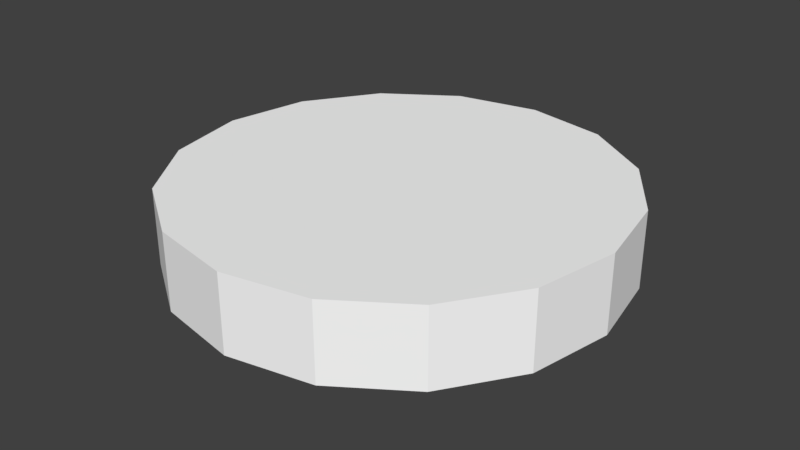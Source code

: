 # Source: sky3.blend  (saved by Blender 3.3.6; exported with 4.5.12 LTS)
import bpy
from mathutils import Matrix  # noqa: F401  (used for matrix-valued properties, if any)

bpy.ops.wm.read_factory_settings(use_empty=True)
scene = bpy.context.scene
scene.name = 'Scene'

# ---- collections
col_collection_1 = bpy.data.collections.new('Collection 1'); scene.collection.children.link(col_collection_1)

# ---- materials (node trees are filled in below, after node groups)
mat_misc_clouds3top = bpy.data.materials.new('misc_clouds3top')
mat_misc_clouds3top.alpha_threshold = 0.0
mat_misc_clouds3top.use_transparent_shadow = False
mat_misc_clouds3top.diffuse_color = (1.0, 1.0, 1.0, 1.0)
mat_misc_clouds3top.roughness = 0.5
mat_misc_clouds3 = bpy.data.materials.new('misc_clouds3')
mat_misc_clouds3.alpha_threshold = 0.0
mat_misc_clouds3.use_transparent_shadow = False
mat_misc_clouds3.diffuse_color = (1.0, 1.0, 1.0, 1.0)
mat_misc_clouds3.roughness = 0.5
mat_misc_clouds3bot = bpy.data.materials.new('misc_clouds3bot')
mat_misc_clouds3bot.alpha_threshold = 0.0
mat_misc_clouds3bot.use_transparent_shadow = False
mat_misc_clouds3bot.diffuse_color = (1.0, 1.0, 1.0, 1.0)
mat_misc_clouds3bot.roughness = 0.5

# ---- material node trees

# ---- world
world_world = bpy.data.worlds.new('World'); scene.world = world_world
world_world.color = (0.05088, 0.05088, 0.05088)
world_world.use_sun_shadow = False
world_world.sun_shadow_jitter_overblur = 0.0
world_world.cycles.sampling_method = 'MANUAL'

# ---- meshes
me_sky3_pmd0_mesh = bpy.data.meshes.new('sky3.PMD0.mesh')
me_sky3_pmd0_mesh.from_pydata([(2.074e+05, 8.719e+04, 6.8e+04), (4.565e+04, 1.919e+04, 6.8e+04), (3.479e+04, 3.516e+04, 6.8e+04), (1.581e+05, 1.597e+05, 6.8e+04), (8.501e+04, 2.083e+05, 6.8e+04), (1.871e+04, 4.585e+04, 6.8e+04), (-259.0, 4.946e+04, 6.8e+04), (-1177.0, 2.247e+05, 6.8e+04), (-1.919e+04, 4.565e+04, 6.8e+04), (-8.719e+04, 2.074e+05, 6.8e+04), (-8.501e+04, -2.083e+05, 6.8e+04), (-1.581e+05, -1.597e+05, 6.8e+04), (-3.479e+04, -3.516e+04, 6.8e+04), (-1.871e+04, -4.585e+04, 6.8e+04), (-3.516e+04, 3.479e+04, 6.8e+04), (-1.597e+05, 1.581e+05, 6.8e+04), (-2.083e+05, 8.501e+04, 6.8e+04), (-4.585e+04, 1.871e+04, 6.8e+04), (-4.946e+04, -259.0, 6.8e+04), (-2.247e+05, -1177.0, 6.8e+04), (-4.565e+04, -1.919e+04, 6.8e+04), (-2.074e+05, -8.719e+04, 6.8e+04), (2.083e+05, -8.501e+04, 6.8e+04), (1.597e+05, -1.581e+05, 6.8e+04), (3.516e+04, -3.479e+04, 6.8e+04), (4.585e+04, -1.871e+04, 6.8e+04), (4.946e+04, 259.0, 6.8e+04), (1.919e+04, -4.565e+04, 6.8e+04), (259.0, -4.946e+04, 6.8e+04), (1177.0, -2.247e+05, 6.8e+04), (8.719e+04, -2.074e+05, 6.8e+04), (2.247e+05, 1177.0, 6.8e+04), (2.247e+05, 1177.0, -1.039e+04), (2.074e+05, 8.719e+04, -1.039e+04), (-2.247e+05, -1177.0, -1.039e+04), (-2.074e+05, -8.719e+04, -1.039e+04), (1.581e+05, 1.597e+05, -1.039e+04), (2.083e+05, -8.501e+04, -1.039e+04), (-1.581e+05, -1.597e+05, -1.039e+04), (-8.501e+04, -2.083e+05, -1.039e+04), (8.501e+04, 2.083e+05, -1.039e+04), (-1177.0, 2.247e+05, -1.039e+04), (-8.719e+04, 2.074e+05, -1.039e+04), (1177.0, -2.247e+05, -1.039e+04), (-1.597e+05, 1.581e+05, -1.039e+04), (8.719e+04, -2.074e+05, -1.039e+04), (1.597e+05, -1.581e+05, -1.039e+04), (-2.083e+05, 8.501e+04, -1.039e+04), (3.479e+04, 3.516e+04, -2.808e+04), (4.565e+04, 1.919e+04, -2.808e+04), (-259.0, 4.946e+04, -2.808e+04), (1.871e+04, 4.585e+04, -2.808e+04), (-1.919e+04, 4.565e+04, -2.808e+04), (-1.871e+04, -4.585e+04, -2.808e+04), (-3.479e+04, -3.516e+04, -2.808e+04), (-3.516e+04, 3.479e+04, -2.808e+04), (-4.946e+04, -259.0, -2.808e+04), (-4.585e+04, 1.871e+04, -2.808e+04), (-4.565e+04, -1.919e+04, -2.808e+04), (4.585e+04, -1.871e+04, -2.808e+04), (3.516e+04, -3.479e+04, -2.808e+04), (259.0, -4.946e+04, -2.808e+04), (1.919e+04, -4.565e+04, -2.808e+04), (4.946e+04, 259.0, -2.808e+04)], [], [(3, 0, 1, 2), (7, 4, 5, 6), (9, 7, 6, 8), (13, 10, 11, 12), (15, 9, 8, 14), (19, 16, 17, 18), (21, 19, 18, 20), (5, 4, 3, 2), (25, 22, 23, 24), (20, 1, 26, 25, 24, 27, 28, 13, 12), (11, 21, 20, 12), (29, 10, 13, 28), (30, 29, 28, 27), (17, 16, 15, 14), (23, 30, 27, 24), (31, 22, 25, 26), (0, 31, 26, 1), (5, 2, 1, 20, 18, 17, 14, 8, 6), (33, 32, 31, 0), (35, 34, 19, 21), (36, 33, 0, 3), (32, 37, 22, 31), (39, 38, 11, 10), (38, 35, 21, 11), (40, 36, 3, 4), (41, 40, 4, 7), (42, 41, 7, 9), (43, 39, 10, 29), (44, 42, 9, 15), (45, 43, 29, 30), (46, 45, 30, 23), (37, 46, 23, 22), (47, 44, 15, 16), (34, 47, 16, 19), (33, 36, 48, 49), (40, 41, 50, 51), (41, 42, 52, 50), (39, 53, 54, 38), (42, 44, 55, 52), (47, 34, 56, 57), (34, 35, 58, 56), (40, 51, 48, 36), (37, 59, 60, 46), (49, 58, 54, 53, 61, 62, 60, 59, 63), (35, 38, 54, 58), (39, 43, 61, 53), (43, 45, 62, 61), (47, 57, 55, 44), (45, 46, 60, 62), (37, 32, 63, 59), (32, 33, 49, 63), (48, 51, 50, 52, 55, 57, 56, 58, 49)])
me_sky3_pmd0_mesh.polygons.foreach_set('material_index', [0, 0, 0, 0, 0, 0, 0, 0, 0, 0, 0, 0, 0, 0, 0, 0, 0, 0, 1, 1, 1, 1, 1, 1, 1, 1, 1, 1, 1, 1, 1, 1, 1, 1, 2, 2, 2, 2, 2, 2, 2, 2, 2, 2, 2, 2, 2, 2, 2, 2, 2, 2])
_uv = me_sky3_pmd0_mesh.uv_layers.new(name='UVMap')
_uv.uv.foreach_set('vector', [0.08304, 0.6119, 0.007267, 0.9922, 0.7897, 0.9943, 0.8053, 0.9144, 0.6137, 0.08126, 0.2948, 0.293, 0.849, 0.8486, 0.9149, 0.8048, 0.9935, 0.008427, 0.6137, 0.08126, 0.9149, 0.8048, 0.9945, 0.7923, 0.849, 0.8486, 0.2948, 0.293, 0.08304, 0.6119, 0.8053, 0.9144, 0.08304, 0.6119, 0.007267, 0.9922, 0.7897, 0.9943, 0.8053, 0.9144, 0.6137, 0.08126, 0.2948, 0.293, 0.849, 0.8486, 0.9149, 0.8048, 0.9935, 0.008427, 0.6137, 0.08126, 0.9149, 0.8048, 0.9945, 0.7923, 0.849, 0.8486, 0.2948, 0.293, 0.08304, 0.6119, 0.8053, 0.9144, 0.849, 0.8486, 0.2948, 0.293, 0.08304, 0.6119, 0.8053, 0.9144, 0.8664, 0.9163, 0.9722, 0.9163, 0.9681, 0.8961, 0.9567, 0.879, 0.9395, 0.8675, 0.9193, 0.8635, 0.8991, 0.8675, 0.8819, 0.879, 0.8705, 0.8961, 0.08304, 0.6119, 0.007267, 0.9922, 0.7897, 0.9943, 0.8053, 0.9144, 0.6137, 0.08126, 0.2948, 0.293, 0.849, 0.8486, 0.9149, 0.8048, 0.9935, 0.008427, 0.6137, 0.08126, 0.9149, 0.8048, 0.9945, 0.7923, 0.849, 0.8486, 0.2948, 0.293, 0.08304, 0.6119, 0.8053, 0.9144, 0.08304, 0.6119, 0.007267, 0.9922, 0.7897, 0.9943, 0.8053, 0.9144, 0.6137, 0.08126, 0.2948, 0.293, 0.849, 0.8486, 0.9149, 0.8048, 0.9935, 0.008427, 0.6137, 0.08126, 0.9149, 0.8048, 0.9945, 0.7923, 0.9567, 0.9537, 0.9681, 0.9366, 0.9722, 0.9163, 0.8664, 0.9163, 0.8705, 0.9366, 0.8819, 0.9537, 0.8991, 0.9651, 0.9193, 0.9692, 0.9395, 0.9651, 0.002234, 0.5082, 0.5, 0.5082, 0.5, 0.9918, 0.002234, 0.9918, 0.9113, 0.008198, 0.5, 0.008198, 0.5, 0.4918, 0.9113, 0.4918, 0.5, 0.008198, 0.996, 0.008198, 0.996, 0.4918, 0.5, 0.4918, 0.5, 0.5082, 0.9926, 0.5082, 0.9926, 0.9918, 0.5, 0.9918, 0.007353, 0.008198, 0.5, 0.008198, 0.5, 0.4918, 0.007353, 0.4918, 0.5, 0.008198, 0.9113, 0.008198, 0.9113, 0.4918, 0.5, 0.4918, 0.007353, 0.008198, 0.5, 0.008198, 0.5, 0.4918, 0.007353, 0.4918, 0.5, 0.5082, 0.9926, 0.5082, 0.9926, 0.9918, 0.5, 0.9918, 0.9926, 0.5082, 0.5, 0.5082, 0.5, 0.9918, 0.9926, 0.9918, 0.5, 0.5082, 0.9926, 0.5082, 0.9926, 0.9918, 0.5, 0.9918, 0.5, 0.5082, 0.9926, 0.5082, 0.9926, 0.9918, 0.5, 0.9918, 0.002234, 0.5082, 0.5, 0.5082, 0.5, 0.9918, 0.002234, 0.9918, 0.5, 0.008198, 0.996, 0.008198, 0.996, 0.4918, 0.5, 0.4918, 0.007353, 0.008198, 0.5, 0.008198, 0.5, 0.4918, 0.007353, 0.4918, 0.9926, 0.5082, 0.5, 0.5082, 0.5, 0.9918, 0.9926, 0.9918, 0.5, 0.008198, 0.007353, 0.008198, 0.007353, 0.4918, 0.5, 0.4918, 3.01, 2.173, 2.667, 2.678, 1.808, 1.811, 1.884, 1.7, 2.158, 3.016, 1.558, 3.131, 1.564, 1.911, 1.696, 1.885, 1.558, 3.131, 0.9593, 3.01, 1.433, 1.884, 1.564, 1.911, 0.9744, 0.1161, 1.436, 1.247, 1.324, 1.321, 0.4658, 0.4542, 0.9593, 3.01, 0.4542, 2.667, 1.321, 1.808, 1.433, 1.884, 0.1161, 2.158, 0.001825, 1.558, 1.222, 1.564, 1.247, 1.696, 0.001825, 1.558, 0.1224, 0.9593, 1.248, 1.433, 1.222, 1.564, 2.158, 3.016, 1.696, 1.885, 1.808, 1.811, 2.667, 2.678, 3.016, 0.9744, 1.885, 1.436, 1.811, 1.324, 2.678, 0.4658, 1.884, 1.7, 1.248, 1.433, 1.324, 1.321, 1.436, 1.247, 1.568, 1.222, 1.7, 1.248, 1.811, 1.324, 1.885, 1.436, 1.911, 1.568, 0.1224, 0.9593, 0.4658, 0.4542, 1.324, 1.321, 1.248, 1.433, 0.9744, 0.1161, 1.574, 0.001825, 1.568, 1.222, 1.436, 1.247, 1.574, 0.001825, 2.173, 0.1224, 1.7, 1.248, 1.568, 1.222, 0.1161, 2.158, 1.247, 1.696, 1.321, 1.808, 0.4542, 2.667, 2.173, 0.1224, 2.678, 0.4658, 1.811, 1.324, 1.7, 1.248, 3.016, 0.9744, 3.131, 1.574, 1.911, 1.568, 1.885, 1.436, 3.131, 1.574, 3.01, 2.173, 1.884, 1.7, 1.911, 1.568, 1.808, 1.811, 1.696, 1.885, 1.564, 1.911, 1.433, 1.884, 1.321, 1.808, 1.247, 1.696, 1.222, 1.564, 1.248, 1.433, 1.884, 1.7])
me_sky3_pmd0_mesh.materials.append(mat_misc_clouds3top)
me_sky3_pmd0_mesh.materials.append(mat_misc_clouds3)
me_sky3_pmd0_mesh.materials.append(mat_misc_clouds3bot)
me_sky3_pmd0_mesh.use_remesh_preserve_volume = False
me_sky3_pmd0_mesh.use_remesh_preserve_attributes = False
me_sky3_pmd0_mesh.use_mirror_vertex_groups = False
me_sky3_pmd0_mesh.update()

# ---- objects
ob_sky3_pmd0 = bpy.data.objects.new('sky3.PMD0', me_sky3_pmd0_mesh)

# ---- transforms, parenting, visibility, modifiers, constraints
ob_sky3_pmd0.location = (0.0, 0.0, 0.0)
ob_sky3_pmd0.lineart.crease_threshold = 0.0

# ---- collection membership
col_collection_1.objects.link(ob_sky3_pmd0)

# ---- scene / render settings (as saved in the file)
scene.frame_start = 1; scene.frame_end = 250; scene.frame_set(1)
scene.render.engine = 'BLENDER_EEVEE_NEXT'
scene.render.resolution_percentage = 50
scene.render.dither_intensity = 0.0
scene.cycles.use_denoising = False
scene.cycles.samples = 128
scene.cycles.sampling_pattern = 'TABULATED_SOBOL'
scene.cycles.use_adaptive_sampling = False
scene.cycles.use_light_tree = False
scene.cycles.blur_glossy = 0.0
scene.cycles.sample_clamp_indirect = 0.0
scene.view_settings.view_transform = 'Standard'
bpy.context.view_layer.update()

# ---- added for rendering (the .blend has no active camera and no usable light): camera, sun
cam_auto = bpy.data.cameras.new('AutoCamera')
cam_auto.lens = 50.0
cam_auto.sensor_width = 36.0
cam_auto.clip_end = 1.04388e+07
ob_auto_camera = bpy.data.objects.new('AutoCamera', cam_auto)
scene.collection.objects.link(ob_auto_camera)
ob_auto_camera.location = (594804.0, -713764.0, 495803.0)
ob_auto_camera.rotation_euler = (1.09748, -7.21219e-08, 0.694738)
scene.camera = ob_auto_camera
light_auto_sun = bpy.data.lights.new('AutoSun', 'SUN')
light_auto_sun.energy = 3.0
light_auto_sun.angle = 0.0523599
ob_auto_sun = bpy.data.objects.new('AutoSun', light_auto_sun)
scene.collection.objects.link(ob_auto_sun)
ob_auto_sun.rotation_euler = (0.872665, 0.174533, 0.523599)
bpy.context.view_layer.update()
